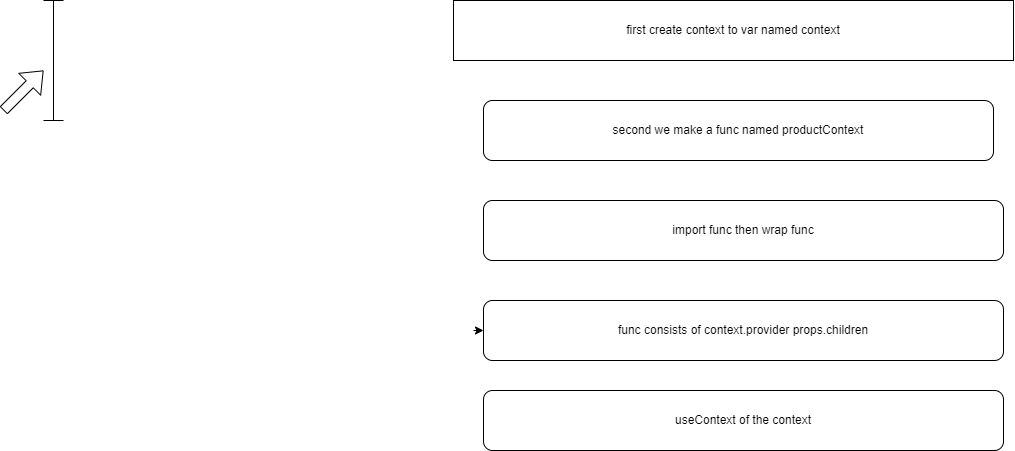

The diagram above was exported from draw.io. Its source (the exported page's mxGraphModel, read from the mxfile embedded in the PNG):
<mxGraphModel dx="1670" dy="475" grid="1" gridSize="10" guides="1" tooltips="1" connect="1" arrows="1" fold="1" page="1" pageScale="1" pageWidth="850" pageHeight="1100" math="0" shadow="0">
  <root>
    <mxCell id="0" />
    <mxCell id="1" parent="0" />
    <mxCell id="2" value="first create context to var named context" style="rounded=0;whiteSpace=wrap;html=1;" vertex="1" parent="1">
      <mxGeometry x="50" y="10" width="560" height="60" as="geometry" />
    </mxCell>
    <mxCell id="3" value="second we make a func named productContext" style="rounded=1;whiteSpace=wrap;html=1;" vertex="1" parent="1">
      <mxGeometry x="80" y="110" width="510" height="60" as="geometry" />
    </mxCell>
    <mxCell id="4" value="" style="shape=flexArrow;endArrow=classic;html=1;" edge="1" parent="1" target="5">
      <mxGeometry width="50" height="50" relative="1" as="geometry">
        <mxPoint x="-400" y="120" as="sourcePoint" />
        <mxPoint x="-350" y="70" as="targetPoint" />
      </mxGeometry>
    </mxCell>
    <mxCell id="5" value="" style="shape=crossbar;whiteSpace=wrap;html=1;rounded=1;direction=south;" vertex="1" parent="1">
      <mxGeometry x="-360" y="10" width="20" height="120" as="geometry" />
    </mxCell>
    <mxCell id="6" value="import func then wrap func" style="rounded=1;whiteSpace=wrap;html=1;" vertex="1" parent="1">
      <mxGeometry x="80" y="210" width="520" height="60" as="geometry" />
    </mxCell>
    <mxCell id="7" value="func consists of context.provider props.children" style="rounded=1;whiteSpace=wrap;html=1;" vertex="1" parent="1">
      <mxGeometry x="80" y="310" width="520" height="60" as="geometry" />
    </mxCell>
    <mxCell id="8" value="useContext of the context" style="rounded=1;whiteSpace=wrap;html=1;" vertex="1" parent="1">
      <mxGeometry x="80" y="400" width="520" height="60" as="geometry" />
    </mxCell>
    <mxCell id="9" style="edgeStyle=none;html=1;" edge="1" parent="1" target="7">
      <mxGeometry relative="1" as="geometry">
        <mxPoint x="70" y="340" as="sourcePoint" />
      </mxGeometry>
    </mxCell>
  </root>
</mxGraphModel>